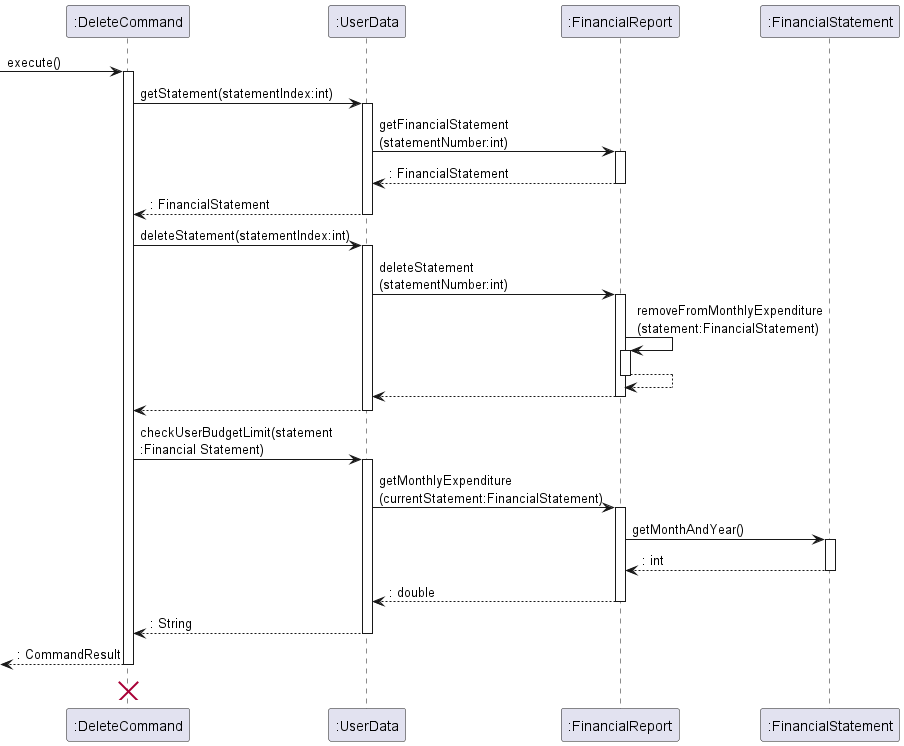

The diagram above was rendered by PlantUML. Its source (embedded in the PNG):
@startuml
participant ":DeleteCommand" as DeleteCommand
participant ":UserData" as UserData
participant ":FinancialReport" as FinancialReport
participant ":FinancialStatement" as FinancialStatement

[-> DeleteCommand : execute()
activate DeleteCommand

DeleteCommand -> UserData : getStatement(statementIndex:int)
activate UserData

UserData -> FinancialReport : getFinancialStatement\n(statementNumber:int)
activate FinancialReport

FinancialReport --> UserData : : FinancialStatement
deactivate FinancialReport

UserData --> DeleteCommand : : FinancialStatement
deactivate UserData

DeleteCommand -> UserData : deleteStatement(statementIndex:int)
activate UserData

UserData -> FinancialReport : deleteStatement\n(statementNumber:int)
activate FinancialReport

FinancialReport -> FinancialReport : removeFromMonthlyExpenditure\n(statement:FinancialStatement)
activate FinancialReport

FinancialReport --> FinancialReport
deactivate FinancialReport

FinancialReport --> UserData
deactivate FinancialReport

UserData --> DeleteCommand
deactivate UserData

DeleteCommand -> UserData : checkUserBudgetLimit(statement\n:Financial Statement)
activate UserData

UserData -> FinancialReport : getMonthlyExpenditure\n(currentStatement:FinancialStatement)
activate FinancialReport

FinancialReport -> FinancialStatement : getMonthAndYear()
activate FinancialStatement

FinancialStatement --> FinancialReport : : int
deactivate FinancialStatement

FinancialReport --> UserData : : double
deactivate FinancialReport

UserData --> DeleteCommand : : String
deactivate UserData


[<--DeleteCommand : : CommandResult
deactivate DeleteCommand
DeleteCommand <-[hidden]- DeleteCommand
'Hidden arrow to position the destroy marker below the end of the activation bar.
destroy DeleteCommand

@enduml